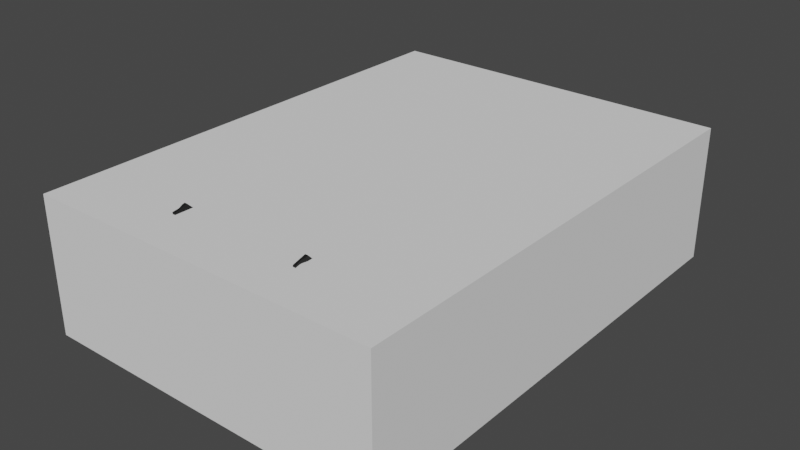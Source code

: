 # Source: berkut.blend  (saved by Blender 3.6.13; exported with 4.5.12 LTS)
import bpy
from mathutils import Matrix  # noqa: F401  (used for matrix-valued properties, if any)

bpy.ops.wm.read_factory_settings(use_empty=True)
scene = bpy.context.scene
scene.name = 'Scene'

# ---- collections
col_collection = bpy.data.collections.new('Collection'); scene.collection.children.link(col_collection)

# ---- materials (node trees are filled in below, after node groups)
mat_material_001 = bpy.data.materials.new('Material.001')
mat_material_001.use_transparent_shadow = False

# ---- material node trees
mat_material_001.use_nodes = True; mat_material_001.node_tree.nodes.clear()
_N = mat_material_001.node_tree.nodes; _L = mat_material_001.node_tree.links
n0 = _N.new('ShaderNodeBsdfPrincipled'); n0.name = 'Principled BSDF'; n0.location = (10, 300)
n0.distribution = 'GGX'
n0.subsurface_method = 'RANDOM_WALK_SKIN'
n0.inputs[0].default_value = (0.009716, 0.009716, 0.009716, 1.0)
n0.inputs[1].default_value = 0.4
n0.inputs[2].default_value = 0.6773
n0.inputs[3].default_value = 1.45
n0.inputs[13].default_value = 0.6409
n0.inputs[27].default_value = (0.0, 0.0, 0.0, 1.0)
n0.inputs[28].default_value = 1.0
n1 = _N.new('ShaderNodeOutputMaterial'); n1.name = 'Material Output'; n1.location = (300, 300)
_L.new(n0.outputs[0], n1.inputs[0])
n1.is_active_output = True

# ---- world
world_world = bpy.data.worlds.new('World'); scene.world = world_world
world_world.use_nodes = True; world_world.node_tree.nodes.clear()
_N = world_world.node_tree.nodes; _L = world_world.node_tree.links
n0 = _N.new('ShaderNodeOutputWorld'); n0.name = 'World Output'; n0.location = (300, 300)
n1 = _N.new('ShaderNodeBackground'); n1.name = 'Background'; n1.location = (10, 300)
n1.inputs[0].default_value = (0.05088, 0.05088, 0.05088, 1.0)
_L.new(n1.outputs[0], n0.inputs[0])
n0.is_active_output = True
world_world.color = (0.05088, 0.05088, 0.05088)
world_world.use_sun_shadow = False
world_world.sun_shadow_jitter_overblur = 0.0

# ---- meshes
me_cube_001 = bpy.data.meshes.new('Cube.001')
me_cube_001.from_pydata([(-1.0, -1.0, -1.0), (-1.0, -1.0, 1.0), (-1.0, 1.0, -1.0), (-1.0, 1.0, 1.0), (1.0, -1.0, -1.0), (1.0, -1.0, 1.0), (1.0, 1.0, -1.0), (1.0, 1.0, 1.0)], [], [(0, 1, 3, 2), (2, 3, 7, 6), (6, 7, 5, 4), (4, 5, 1, 0), (2, 6, 4, 0), (7, 3, 1, 5)])
_uv = me_cube_001.uv_layers.new(name='UVMap')
_uv.uv.foreach_set('vector', [0.375, 0.0, 0.625, 0.0, 0.625, 0.25, 0.375, 0.25, 0.375, 0.25, 0.625, 0.25, 0.625, 0.5, 0.375, 0.5, 0.375, 0.5, 0.625, 0.5, 0.625, 0.75, 0.375, 0.75, 0.375, 0.75, 0.625, 0.75, 0.625, 1.0, 0.375, 1.0, 0.125, 0.5, 0.375, 0.5, 0.375, 0.75, 0.125, 0.75, 0.625, 0.5, 0.875, 0.5, 0.875, 0.75, 0.625, 0.75])
me_cube_001.update()
me_cube_002 = bpy.data.meshes.new('Cube.002')
me_cube_002.from_pydata([(1.338, -1.057, -0.7471), (2.071, -0.7002, 0.1708), (1.314, 3.054, -0.7088), (1.917, 3.054, 0.09192), (0.5969, 5.517, -0.9081), (0.516, 5.535, 0.6909), (-9.944e-18, 11.45, -1.014), (3.076, -2.605, 0.04134), (3.076, -2.605, 0.2422), (3.076, -6.467, 0.04134), (3.076, -6.467, 0.2422), (1.333, -9.306, -0.7141), (1.333, -9.306, 0.6095), (1.209, -10.07, -0.5259), (1.209, -10.07, 0.4213), (0.0, 2.94, -0.9376), (0.0, 2.94, 0.8228), (0.0, -0.7002, -0.9043), (0.0, -0.7002, 0.7996), (-4.705e-18, 5.517, -1.078), (0.0, 5.535, 1.137), (0.8768, 5.535, 0.186), (0.0, -2.605, -0.9043), (0.0, -2.605, 0.7996), (0.0, -6.467, -0.9043), (0.0, -6.467, 0.7996), (0.0, -9.306, -0.7141), (0.0, -9.306, 0.6095), (0.1813, -10.07, -0.5259), (0.1813, -10.07, 0.4213), (7.889, -0.7529, 0.04134), (7.889, -0.7529, 0.2422), (7.889, -2.751, 0.04134), (7.889, -2.751, 0.2422), (8.305, -0.7535, 0.04134), (8.305, -0.7535, 0.2422), (8.305, -1.377, 0.04134), (8.305, -1.377, 0.2422), (0.9314, 3.013, -0.5939), (1.031, 3.013, -0.1056), (2.071, 3.05, 0.1939), (1.338, 3.05, -0.7804), (0.9228, 4.134, 0.02542), (0.7544, 4.027, -0.7345), (1.017, 1.486, -0.2213), (0.4263, 7.587, 0.1809), (0.5072, 7.592, -1.071), (0.809, 7.577, -0.4398), (-1.123e-17, 7.592, -1.241), (0.0, 7.639, 0.3581), (0.4777, 6.41, 0.4735), (0.5587, 6.406, -0.9791), (0.8604, 6.4, -0.1331), (-7.816e-18, 6.406, -1.149), (0.0, 6.41, 1.08), (0.0, 3.605, 0.8191), (0.3766, 4.125, 0.7168), (0.3567, 6.424, 0.8546), (0.0, 4.469, 0.9985), (0.3726, 5.548, 0.9672), (0.293, 4.544, 0.9069), (1.195, 3.606, 0.3495), (1.094, 4.976, 0.3233), (1.235, 3.007, 0.3758), (1.384, -0.7002, 0.4813), (1.426, -6.467, 0.5507), (1.415, -2.605, 0.5527), (0.4669, 8.62, -1.109), (0.2877, 10.13, -1.151), (0.386, 8.613, -0.04802), (0.2389, 10.13, -0.5119), (-5.901e-18, 10.13, -1.253), (-2.168e-08, 8.62, -1.278), (0.0, 8.613, 0.07088), (-5.901e-18, 10.13, -0.4409), (0.4569, 10.13, -0.8387), (0.7473, 8.613, -0.5902), (1.21, -6.467, -0.5323), (1.204, -2.605, -0.5343), (1.439, -9.305, 0.1997), (1.439, -9.305, -0.1102), (3.932, -9.883, 0.04134), (3.932, -9.883, 0.2422), (1.439, -9.883, 0.1997), (1.439, -9.883, -0.1102), (3.652, -10.73, 0.04134), (3.652, -10.73, 0.2422), (2.183, -10.88, 0.1487), (2.183, -10.88, -0.05921), (2.772, -6.467, 0.3002), (2.637, -6.467, 0.3224), (2.637, -7.205, 0.2312), (2.772, -6.981, 0.2345), (2.637, -5.527, 0.3231), (2.772, -5.527, 0.3042), (2.637, -9.657, 0.2215), (2.772, -9.657, 0.2247), (3.191, -8.765, 3.41), (3.056, -8.765, 3.41), (3.056, -9.14, 3.305), (3.135, -8.965, 3.354), (3.056, -8.641, 3.444), (3.191, -8.641, 3.444), (3.056, -9.245, 3.276), (3.191, -9.245, 3.276), (2.668, -6.64, 0.5547), (2.668, -7.351, 0.4624), (2.802, -9.185, 0.457), (2.668, -9.185, 0.4534), (2.668, -5.752, 0.5579), (2.803, -5.752, 0.5405), (2.803, -6.64, 0.5342), (2.799, -7.13, 0.4692), (1.974, 3.05, 0.06542), (1.883, -0.7918, -0.06483), (3.681, 0.6327, 0.07348), (3.469, -0.22, 0.07348), (3.681, 0.6327, -0.01651), (3.469, -0.22, -0.01651)], [], [(16, 63, 61, 56, 55), (41, 113, 114, 0), (15, 41, 0, 17), (45, 47, 76, 69), (3, 2, 44), (68, 71, 6), (46, 48, 72, 67), (49, 45, 69, 73), (78, 7, 9, 77), (0, 7, 78), (0, 114, 7), (7, 8, 31, 30), (26, 11, 13, 28), (80, 79, 12, 11), (77, 9, 80, 11), (11, 12, 14, 13), (12, 27, 29, 14), (13, 14, 29, 28), (8, 66, 65, 90, 93, 94, 89, 10), (10, 89, 92), (1, 64, 66, 8), (74, 70, 6), (75, 68, 6), (41, 15, 19, 4), (40, 63, 64, 1), (29, 27, 26, 28), (30, 31, 35, 34), (8, 10, 33, 31), (9, 7, 30, 32), (10, 9, 32, 33), (34, 35, 37, 36), (31, 33, 37, 35), (33, 32, 36, 37), (32, 30, 34, 36), (70, 75, 6), (5, 62, 21), (4, 21, 42, 43), (4, 43, 41), (40, 42, 21), (2, 3, 113, 41), (39, 38, 43, 42), (38, 2, 41, 43), (3, 39, 42, 40), (39, 3, 44), (38, 39, 44), (2, 38, 44), (50, 52, 47, 45), (51, 53, 48, 46), (52, 51, 46, 47), (54, 57, 49), (20, 59, 57, 54), (21, 4, 51, 52), (4, 19, 53, 51), (5, 21, 52, 50), (55, 56, 60, 58), (56, 5, 59, 60), (56, 61, 62, 5), (49, 50, 45), (57, 59, 5, 50), (58, 60, 59, 20), (49, 57, 50), (21, 62, 40), (62, 61, 40), (61, 63, 40), (64, 63, 16, 18), (65, 66, 23, 25), (12, 65, 25, 27), (66, 64, 18, 23), (73, 69, 70, 74), (76, 67, 68, 75), (67, 72, 71, 68), (69, 76, 75, 70), (47, 46, 67, 76), (22, 78, 77, 24), (24, 77, 11, 26), (17, 0, 78, 22), (9, 10, 82, 81), (84, 81, 85, 88), (80, 9, 81, 84), (79, 80, 84, 83), (10, 92, 96, 95, 91, 79, 83, 82), (85, 86, 87, 88), (81, 82, 86, 85), (83, 84, 88, 87), (82, 83, 87, 86), (97, 102, 101, 98), (110, 109, 101, 102), (108, 107, 104, 103), (105, 106, 99, 98), (91, 90, 65, 12, 79), (99, 103, 104, 100), (100, 97, 98, 99), (109, 105, 98, 101), (112, 111, 97, 100), (107, 112, 100, 104), (106, 108, 103, 99), (111, 110, 102, 97), (89, 94, 110, 111), (91, 95, 108, 106), (96, 92, 112, 107), (92, 89, 111, 112), (93, 90, 105, 109), (90, 91, 106, 105), (95, 96, 107, 108), (94, 93, 109, 110), (118, 117, 115, 116), (1, 114, 118, 116), (113, 3, 40), (7, 114, 1, 8), (40, 1, 116, 115), (114, 113, 117, 118), (113, 40, 115, 117)])
_uv = me_cube_002.uv_layers.new(name='UVMap')
_uv.uv.foreach_set('vector', [0.75, 0.5, 0.6741, 0.5, 0.6688, 0.5, 0.7098, 0.5, 0.75, 0.5, 0.375, 0.5, 0.592, 0.5, 0.5608, 0.75, 0.375, 0.75, 0.25, 0.5, 0.375, 0.5, 0.375, 0.75, 0.25, 0.75, 0.625, 0.5, 0.5, 0.5, 0.5, 0.5, 0.625, 0.5, 0.6045, 0.5, 0.3922, 0.5, 0.6045, 0.5, 0.4524, 0.5, 0.3229, 0.5, 0.375, 0.5, 0.375, 0.5, 0.25, 0.5, 0.25, 0.5, 0.375, 0.5, 0.75, 0.5, 0.625, 0.5, 0.625, 0.5, 0.75, 0.5, 0.2989, 0.75, 0.375, 0.75, 0.375, 0.75, 0.2992, 0.75, 0.375, 0.75, 0.375, 0.75, 0.2989, 0.75, 0.375, 0.75, 0.5608, 0.75, 0.375, 0.75, 0.375, 0.75, 0.625, 0.75, 0.625, 0.75, 0.375, 0.75, 0.25, 0.75, 0.375, 0.75, 0.375, 0.75, 0.25, 0.75, 0.375, 0.75, 0.625, 0.75, 0.625, 0.75, 0.375, 0.75, 0.2992, 0.75, 0.375, 0.75, 0.375, 0.75, 0.375, 0.75, 0.375, 0.75, 0.625, 0.75, 0.625, 0.75, 0.375, 0.75, 0.625, 0.75, 0.75, 0.75, 0.75, 0.75, 0.625, 0.75, 0.375, 0.75, 0.625, 0.75, 0.625, 0.875, 0.375, 0.875, 0.625, 0.75, 0.6971, 0.75, 0.6966, 0.75, 0.6436, 0.75, 0.6438, 0.75, 0.6394, 0.75, 0.6385, 0.75, 0.625, 0.75, 0.625, 0.75, 0.6385, 0.75, 0.625, 0.75, 0.625, 0.75, 0.6738, 0.75, 0.6971, 0.75, 0.625, 0.75, 0.75, 0.5, 0.6634, 0.5, 0.75, 0.5, 0.5729, 0.5, 0.4524, 0.5, 0.625, 0.5, 0.375, 0.5, 0.25, 0.5, 0.25, 0.5, 0.375, 0.5, 0.625, 0.5, 0.6741, 0.5, 0.6738, 0.75, 0.625, 0.75, 0.625, 0.875, 0.75, 0.75, 0.25, 0.75, 0.375, 0.875, 0.375, 0.75, 0.625, 0.75, 0.625, 0.75, 0.375, 0.75, 0.625, 0.75, 0.625, 0.75, 0.625, 0.75, 0.625, 0.75, 0.375, 0.75, 0.375, 0.75, 0.375, 0.75, 0.375, 0.75, 0.625, 0.75, 0.375, 0.75, 0.375, 0.75, 0.625, 0.75, 0.375, 0.75, 0.625, 0.75, 0.625, 0.75, 0.375, 0.75, 0.625, 0.75, 0.625, 0.75, 0.625, 0.75, 0.625, 0.75, 0.625, 0.75, 0.375, 0.75, 0.375, 0.75, 0.625, 0.75, 0.375, 0.75, 0.375, 0.75, 0.375, 0.75, 0.375, 0.75, 0.6634, 0.5, 0.5729, 0.5, 0.625, 0.5, 0.625, 0.5, 0.625, 0.5, 0.5, 0.5, 0.375, 0.5, 0.5, 0.5, 0.526, 0.5, 0.375, 0.5, 0.375, 0.5, 0.375, 0.5, 0.375, 0.5, 0.625, 0.5, 0.526, 0.5, 0.5, 0.5, 0.3922, 0.5, 0.6045, 0.5, 0.592, 0.5, 0.375, 0.5, 0.5992, 0.5, 0.3984, 0.5, 0.375, 0.5, 0.526, 0.5, 0.3984, 0.5, 0.3922, 0.5, 0.375, 0.5, 0.375, 0.5, 0.6045, 0.5, 0.5992, 0.5, 0.526, 0.5, 0.625, 0.5, 0.5992, 0.5, 0.6045, 0.5, 0.5992, 0.5, 0.3984, 0.5, 0.5992, 0.5, 0.3984, 0.5, 0.3922, 0.5, 0.3984, 0.5, 0.3922, 0.5, 0.625, 0.5, 0.5, 0.5, 0.5, 0.5, 0.625, 0.5, 0.375, 0.5, 0.25, 0.5, 0.25, 0.5, 0.375, 0.5, 0.5, 0.5, 0.375, 0.5, 0.375, 0.5, 0.5, 0.5, 0.75, 0.5, 0.6876, 0.5, 0.75, 0.5, 0.75, 0.5, 0.6862, 0.5, 0.6876, 0.5, 0.75, 0.5, 0.5, 0.5, 0.375, 0.5, 0.375, 0.5, 0.5, 0.5, 0.375, 0.5, 0.25, 0.5, 0.25, 0.5, 0.375, 0.5, 0.625, 0.5, 0.5, 0.5, 0.5, 0.5, 0.625, 0.5, 0.75, 0.5, 0.7098, 0.5, 0.7206, 0.5, 0.75, 0.5, 0.7098, 0.5, 0.625, 0.5, 0.6862, 0.5, 0.7206, 0.5, 0.7098, 0.5, 0.6688, 0.5, 0.625, 0.5, 0.625, 0.5, 0.75, 0.5, 0.625, 0.5, 0.625, 0.5, 0.6876, 0.5, 0.6862, 0.5, 0.625, 0.5, 0.625, 0.5, 0.75, 0.5, 0.7206, 0.5, 0.6862, 0.5, 0.75, 0.5, 0.75, 0.5, 0.6876, 0.5, 0.625, 0.5, 0.5, 0.5, 0.625, 0.5, 0.625, 0.5, 0.625, 0.5, 0.6688, 0.5, 0.625, 0.5, 0.6688, 0.5, 0.6741, 0.5, 0.625, 0.5, 0.6738, 0.75, 0.6741, 0.5, 0.75, 0.5, 0.75, 0.75, 0.6966, 0.75, 0.6971, 0.75, 0.75, 0.75, 0.75, 0.75, 0.625, 0.75, 0.6966, 0.75, 0.75, 0.75, 0.75, 0.75, 0.6971, 0.75, 0.6738, 0.75, 0.75, 0.75, 0.75, 0.75, 0.75, 0.5, 0.625, 0.5, 0.6634, 0.5, 0.75, 0.5, 0.5, 0.5, 0.375, 0.5, 0.4524, 0.5, 0.5729, 0.5, 0.375, 0.5, 0.25, 0.5, 0.3229, 0.5, 0.4524, 0.5, 0.625, 0.5, 0.5, 0.5, 0.5729, 0.5, 0.6634, 0.5, 0.5, 0.5, 0.375, 0.5, 0.375, 0.5, 0.5, 0.5, 0.25, 0.75, 0.2989, 0.75, 0.2992, 0.75, 0.25, 0.75, 0.25, 0.75, 0.2992, 0.75, 0.375, 0.75, 0.25, 0.75, 0.25, 0.75, 0.375, 0.75, 0.2989, 0.75, 0.25, 0.75, 0.375, 0.75, 0.625, 0.75, 0.625, 0.75, 0.375, 0.75, 0.375, 0.75, 0.375, 0.75, 0.375, 0.75, 0.375, 0.75, 0.375, 0.75, 0.375, 0.75, 0.375, 0.75, 0.375, 0.75, 0.625, 0.75, 0.375, 0.75, 0.375, 0.75, 0.625, 0.75, 0.625, 0.75, 0.625, 0.75, 0.625, 0.75, 0.625, 0.75, 0.625, 0.75, 0.625, 0.75, 0.625, 0.75, 0.625, 0.75, 0.375, 0.75, 0.625, 0.75, 0.625, 0.75, 0.375, 0.75, 0.375, 0.75, 0.625, 0.75, 0.625, 0.75, 0.375, 0.75, 0.625, 0.75, 0.375, 0.75, 0.375, 0.75, 0.625, 0.75, 0.625, 0.75, 0.625, 0.75, 0.625, 0.75, 0.625, 0.75, 0.6385, 0.75, 0.6394, 0.75, 0.6438, 0.75, 0.6436, 0.75, 0.6394, 0.75, 0.6438, 0.75, 0.6438, 0.75, 0.6394, 0.75, 0.625, 0.75, 0.625, 0.75, 0.625, 0.75, 0.625, 0.75, 0.6436, 0.75, 0.625, 0.75, 0.625, 0.75, 0.6436, 0.75, 0.625, 0.75, 0.6436, 0.75, 0.6966, 0.75, 0.625, 0.75, 0.625, 0.75, 0.625, 0.75, 0.625, 0.75, 0.625, 0.75, 0.625, 0.75, 0.625, 0.75, 0.6385, 0.75, 0.6436, 0.75, 0.625, 0.75, 0.6438, 0.75, 0.6436, 0.75, 0.6436, 0.75, 0.6438, 0.75, 0.625, 0.75, 0.6385, 0.75, 0.6385, 0.75, 0.625, 0.75, 0.625, 0.75, 0.625, 0.75, 0.625, 0.75, 0.625, 0.75, 0.625, 0.75, 0.625, 0.75, 0.625, 0.75, 0.625, 0.75, 0.6385, 0.75, 0.6394, 0.75, 0.6394, 0.75, 0.6385, 0.75, 0.6385, 0.75, 0.6394, 0.75, 0.6394, 0.75, 0.6385, 0.75, 0.625, 0.75, 0.625, 0.75, 0.625, 0.75, 0.625, 0.75, 0.625, 0.75, 0.625, 0.75, 0.625, 0.75, 0.625, 0.75, 0.625, 0.75, 0.6385, 0.75, 0.6385, 0.75, 0.625, 0.75, 0.6438, 0.75, 0.6436, 0.75, 0.6436, 0.75, 0.6438, 0.75, 0.6436, 0.75, 0.625, 0.75, 0.625, 0.75, 0.6436, 0.75, 0.625, 0.75, 0.625, 0.75, 0.625, 0.75, 0.625, 0.75, 0.6394, 0.75, 0.6438, 0.75, 0.6438, 0.75, 0.6394, 0.75, 0.5608, 0.75, 0.592, 0.5, 0.625, 0.5, 0.625, 0.75, 0.625, 0.75, 0.5608, 0.75, 0.5608, 0.75, 0.625, 0.75, 0.592, 0.5, 0.6045, 0.5, 0.625, 0.5, 0.375, 0.75, 0.5608, 0.75, 0.625, 0.75, 0.625, 0.75, 0.625, 0.5, 0.625, 0.75, 0.625, 0.75, 0.625, 0.5, 0.5608, 0.75, 0.592, 0.5, 0.592, 0.5, 0.5608, 0.75, 0.592, 0.5, 0.625, 0.5, 0.625, 0.5, 0.592, 0.5])
me_cube_002.materials.append(mat_material_001)
me_cube_002.update()

# ---- objects
ob_empty_noimp = bpy.data.objects.new('Empty-noimp', None)
ob_cube_noimp = bpy.data.objects.new('Cube-noimp', me_cube_001)
ob_cube = bpy.data.objects.new('Cube', me_cube_002)
ob_empty_1noimp = bpy.data.objects.new('Empty-1noimp', None)
ob_empty_001_noimp = bpy.data.objects.new('Empty.001-noimp', None)
ob_empty_002_noimp = bpy.data.objects.new('Empty.002-noimp', None)

# ---- transforms, parenting, visibility, modifiers, constraints
ob_empty_noimp.location = (0.1232, 0.419, 0.0)
ob_empty_noimp.scale = (5.121, 5.121, 5.121)
ob_empty_noimp.empty_display_type = 'IMAGE'
ob_empty_noimp.empty_display_size = 5.0
ob_cube_noimp.location = (0.0, 0.0, 0.0)
ob_cube_noimp.scale = (8.35, 11.3, 3.2)
ob_cube.location = (0.0, 0.0, 0.0)
_m = ob_cube.modifiers.new('Mirror', 'MIRROR')
ob_empty_1noimp.location = (-0.7803, 0.9631, 0.0)
ob_empty_1noimp.rotation_euler = (0.0, -0.0, 1.571)
ob_empty_1noimp.scale = (5.687, 5.687, 5.687)
ob_empty_1noimp.empty_display_type = 'IMAGE'
ob_empty_1noimp.empty_display_size = 5.0
ob_empty_1noimp.use_empty_image_alpha = True
ob_empty_1noimp.color = (1.0, 1.0, 1.0, 0.04663)
ob_empty_001_noimp.location = (-8.613e-09, 0.4296, -10.63)
ob_empty_001_noimp.rotation_euler = (1.571, -0.0242, 4.712)
ob_empty_001_noimp.scale = (5.687, 5.687, 5.687)
ob_empty_001_noimp.empty_display_type = 'IMAGE'
ob_empty_001_noimp.empty_display_size = 5.0
ob_empty_001_noimp.use_empty_image_alpha = True
ob_empty_001_noimp.color = (1.0, 1.0, 1.0, 0.04663)
ob_empty_002_noimp.location = (3.85, -1.472e-06, 11.16)
ob_empty_002_noimp.rotation_euler = (1.571, 1.51e-07, 3.142)
ob_empty_002_noimp.scale = (5.687, 5.687, 5.687)
ob_empty_002_noimp.empty_display_type = 'IMAGE'
ob_empty_002_noimp.empty_display_size = 5.0
ob_empty_002_noimp.use_empty_image_alpha = True
ob_empty_002_noimp.color = (1.0, 1.0, 1.0, 0.04663)

# ---- collection membership
col_collection.objects.link(ob_empty_noimp)
col_collection.objects.link(ob_cube_noimp)
col_collection.objects.link(ob_cube)
col_collection.objects.link(ob_empty_1noimp)
col_collection.objects.link(ob_empty_001_noimp)
col_collection.objects.link(ob_empty_002_noimp)

# ---- scene / render settings (as saved in the file)
scene.frame_start = 1; scene.frame_end = 250; scene.frame_set(1)
scene.render.engine = 'BLENDER_EEVEE_NEXT'
scene.cycles.sampling_pattern = 'TABULATED_SOBOL'
scene.view_settings.view_transform = 'Filmic'
bpy.context.view_layer.update()

# ---- added for rendering (the .blend has no active camera and no usable light): camera, sun
cam_auto = bpy.data.cameras.new('AutoCamera')
cam_auto.lens = 50.0
cam_auto.sensor_width = 36.0
cam_auto.clip_end = 1000.0
ob_auto_camera = bpy.data.objects.new('AutoCamera', cam_auto)
scene.collection.objects.link(ob_auto_camera)
ob_auto_camera.location = (26.8256, -32.1154, 21.5825)
ob_auto_camera.rotation_euler = (1.09748, -7.21219e-08, 0.694738)
scene.camera = ob_auto_camera
light_auto_sun = bpy.data.lights.new('AutoSun', 'SUN')
light_auto_sun.energy = 3.0
light_auto_sun.angle = 0.0523599
ob_auto_sun = bpy.data.objects.new('AutoSun', light_auto_sun)
scene.collection.objects.link(ob_auto_sun)
ob_auto_sun.rotation_euler = (0.872665, 0.174533, 0.523599)
bpy.context.view_layer.update()
